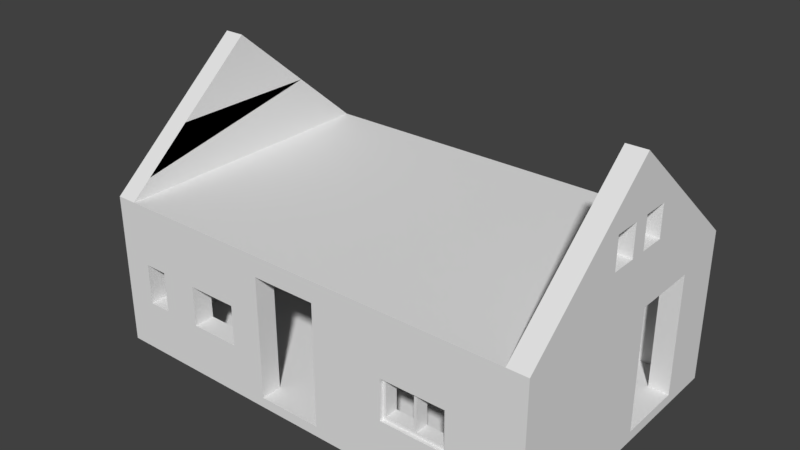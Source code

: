 # Source: house.blend  (saved by Blender 2.79.0; exported with 4.5.12 LTS)
import bpy
from mathutils import Matrix  # noqa: F401  (used for matrix-valued properties, if any)

bpy.ops.wm.read_factory_settings(use_empty=True)
scene = bpy.context.scene
scene.name = 'Scene'

# ---- collections
col_collection_1 = bpy.data.collections.new('Collection 1'); scene.collection.children.link(col_collection_1)

# ---- materials (node trees are filled in below, after node groups)
mat_material = bpy.data.materials.new('Material')
mat_material.alpha_threshold = 0.0
mat_material.use_transparent_shadow = False
mat_material.roughness = 0.5
mat_material.line_color = (0.0, 0.0, 0.0, 1.0)

# ---- material node trees

# ---- world
world_world = bpy.data.worlds.new('World'); scene.world = world_world
world_world.color = (0.05088, 0.05088, 0.05088)
world_world.use_sun_shadow = False
world_world.sun_shadow_jitter_overblur = 0.0
world_world.cycles.sampling_method = 'MANUAL'

# ---- meshes
me_cube_003 = bpy.data.meshes.new('Cube.003')
me_cube_003.from_pydata([(7.738, -3.088, 5.0), (7.738, -3.412, 5.0), (6.161, -3.412, 5.0), (6.161, -3.088, 5.0), (7.738, -3.088, 9.0), (7.738, -3.412, 9.0), (6.161, -3.088, 9.0), (6.161, -3.412, 9.0), (7.659, -3.088, 5.317), (7.659, -3.412, 5.317), (6.24, -3.412, 5.317), (6.24, -3.088, 5.317), (7.659, -3.088, 8.683), (7.659, -3.412, 8.683), (6.24, -3.088, 8.683), (6.24, -3.412, 8.683), (7.001, -3.412, 5.317), (7.001, -3.088, 8.683), (7.001, -3.088, 5.0), (7.001, -3.412, 8.683), (7.001, -3.412, 5.0), (7.001, -3.088, 9.0), (7.001, -3.088, 5.317), (7.001, -3.412, 9.0), (6.936, -3.412, 5.317), (6.936, -3.088, 8.683), (6.936, -3.088, 5.0), (6.936, -3.412, 8.683), (6.936, -3.412, 5.0), (6.936, -3.088, 9.0), (6.936, -3.088, 5.317), (6.936, -3.412, 9.0)], [], [(4, 0, 8, 12), (1, 5, 13, 9), (5, 23, 19, 13), (2, 28, 24, 10), (9, 8, 22, 16), (8, 9, 13, 12), (10, 11, 14, 15), (15, 14, 25, 27), (0, 18, 22, 8), (6, 29, 25, 14), (3, 6, 14, 11), (7, 2, 10, 15), (17, 19, 16, 22), (22, 18, 26, 30), (19, 23, 31, 27), (17, 21, 4, 12), (16, 20, 1, 9), (19, 17, 12, 13), (16, 22, 30, 24), (25, 29, 21, 17), (30, 26, 3, 11), (24, 28, 20, 16), (27, 25, 17, 19), (27, 31, 7, 15), (24, 30, 11, 10), (30, 25, 27, 24), (19, 27, 24, 16), (22, 30, 25, 17)])
me_cube_003.materials.append(mat_material)
me_cube_003.use_remesh_preserve_volume = False
me_cube_003.use_remesh_preserve_attributes = False
me_cube_003.use_mirror_vertex_groups = False
me_cube_003.update()
me_cube_001 = bpy.data.meshes.new('Cube.001')
me_cube_001.from_pydata([(9.0, 3.0, 1.0), (9.0, 3.0, 0.0), (9.0, -3.0, 1.0), (9.0, -3.0, 0.0), (-1.0, 3.0, 1.0), (-1.0, 3.0, 0.0), (-1.0, -3.0, 1.0), (-1.0, -3.0, 0.0), (9.5, -3.0, 1.0), (9.5, -3.0, 0.0), (9.5, 3.0, 1.0), (9.5, 3.0, 0.0), (9.0, 2.205, 1.0), (9.5, 2.205, 1.0), (9.0, 0.5335, 1.0), (9.5, 0.5335, 1.0), (9.0, 0.5335, 13.0), (9.5, 0.5335, 13.0), (9.5, -3.0, 13.0), (9.0, 3.0, 13.0), (9.5, 3.0, 13.0), (9.0, 2.205, 13.0), (9.5, 2.205, 13.0), (9.0, -3.5, 1.0), (-1.0, -3.5, 1.0), (-1.0, -3.5, 0.0), (9.0, -3.5, 0.0), (9.5, -3.5, 1.0), (9.5, -3.5, 0.0), (9.5, -3.5, 13.0), (9.0, -3.5, 13.0), (9.0, 3.5, 1.0), (9.0, 3.5, 0.0), (-1.0, 3.5, 1.0), (-1.0, 3.5, 0.0), (9.5, 3.5, 1.0), (9.5, 3.5, 0.0), (9.0, 3.5, 13.0), (9.5, 3.5, 13.0), (-1.5, 3.5, 0.0), (-1.5, 3.0, 0.0), (-1.5, 3.0, 1.0), (-1.5, -3.0, 1.0), (-1.5, -3.0, 0.0), (-1.5, 3.5, 1.0), (-1.5, -3.5, 0.0), (-1.5, -3.5, 1.0), (4.403, -3.5, 1.0), (4.403, -3.0, 1.0), (2.823, -3.5, 1.0), (2.823, -3.0, 1.0), (9.0, -3.5, 5.0), (9.0, -3.0, 5.0), (4.403, -3.5, 5.0), (4.403, -3.0, 5.0), (7.738, -3.5, 5.0), (7.738, -3.0, 5.0), (6.161, -3.5, 5.0), (6.161, -3.0, 5.0), (9.0, -3.5, 9.0), (9.0, -3.0, 9.0), (6.161, -3.5, 9.0), (4.403, -3.5, 9.0), (6.161, -3.0, 9.0), (4.403, -3.0, 9.0), (7.738, -3.5, 9.0), (7.738, -3.0, 9.0), (9.0, -3.0, 13.0), (6.161, -3.5, 13.0), (4.403, -3.5, 13.0), (6.161, -3.0, 13.0), (4.403, -3.0, 13.0), (7.738, -3.5, 13.0), (7.738, -3.0, 13.0), (2.823, -3.0, 5.0), (-1.0, -3.0, 5.0), (2.823, -3.5, 5.0), (-1.0, -3.5, 5.0), (-0.7624, -3.5, 5.0), (-0.7624, -3.0, 5.0), (-0.1909, -3.5, 5.0), (-0.1909, -3.0, 5.0), (0.7579, -3.5, 5.0), (0.7579, -3.0, 5.0), (2.007, -3.0, 5.0), (2.007, -3.5, 5.0), (-0.7624, -3.0, 9.0), (-1.0, -3.0, 9.0), (-0.7624, -3.5, 9.0), (-1.0, -3.5, 9.0), (2.823, -3.0, 9.0), (2.823, -3.5, 9.0), (0.7579, -3.5, 9.0), (-0.1909, -3.5, 9.0), (0.7579, -3.0, 9.0), (-0.1909, -3.0, 9.0), (2.007, -3.0, 9.0), (2.007, -3.5, 9.0), (-0.7624, -3.0, 13.0), (-0.7624, -3.5, 13.0), (2.823, -3.0, 13.0), (2.823, -3.5, 13.0), (0.7579, -3.5, 13.0), (-0.1909, -3.5, 13.0), (0.7579, -3.0, 13.0), (-0.1909, -3.0, 13.0), (2.007, -3.0, 13.0), (2.007, -3.5, 13.0), (-1.5, 3.0, 13.0), (-1.0, 3.0, 13.0), (-1.0, -3.0, 13.0), (9.0, 3.0, 15.0), (-1.5, 3.5, 13.0), (-1.0, -3.5, 13.0), (-1.5, -3.0, 13.0), (-1.5, -3.5, 13.0), (9.5, 0.5335, 15.0), (9.5, -3.0, 15.0), (-1.0, 3.5, 13.0), (9.5, -3.5, 15.0), (9.5, 3.0, 15.0), (9.0, 2.205, 15.0), (9.5, 2.205, 15.0), (9.0, 0.5335, 15.0), (6.161, -3.0, 15.0), (7.738, -3.0, 15.0), (9.0, -3.5, 15.0), (9.0, 3.5, 15.0), (9.5, 3.5, 15.0), (6.161, -3.5, 15.0), (7.738, -3.5, 15.0), (4.403, -3.5, 15.0), (4.403, -3.0, 15.0), (9.0, -3.0, 15.0), (-1.0, -3.0, 15.0), (-1.0, 3.0, 15.0), (-1.5, 3.0, 15.0), (2.823, -3.0, 15.0), (2.823, -3.5, 15.0), (-0.7624, -3.0, 15.0), (-0.7624, -3.5, 15.0), (0.7579, -3.5, 15.0), (-0.1909, -3.5, 15.0), (0.7579, -3.0, 15.0), (-0.1909, -3.0, 15.0), (2.007, -3.0, 15.0), (2.007, -3.5, 15.0), (-1.0, -3.5, 15.0), (-1.5, -3.0, 15.0), (-1.5, 3.5, 15.0), (-1.5, -3.5, 15.0), (-1.0, 3.5, 15.0), (-1.0, 0.0, 27.0), (-1.5, 0.0, 27.0), (9.5, -3.0, 16.71), (-1.0, -3.0, 16.71), (9.0, -3.0, 16.71), (9.5, -3.0, 14.84), (-1.5, -3.0, 16.71), (-1.5, 3.0, 16.72), (-1.0, 3.0, 16.72), (9.5, -2.415, 18.71), (9.0, -2.415, 18.71), (9.5, 2.415, 18.72), (9.0, 2.415, 18.72), (9.5, 0.1969, 18.52), (9.0, 0.1969, 18.52), (9.0, 0.837, 18.52), (9.5, 0.837, 18.52), (9.5, -0.2033, 18.51), (9.0, -0.2033, 18.51), (9.5, -0.8434, 18.51), (9.0, -0.8434, 18.51), (9.0, 3.0, 16.72), (9.5, 3.0, 16.72), (9.5, 1.397, 22.21), (9.0, 1.397, 22.21), (9.5, 0.0, 27.0), (9.0, 0.0, 27.0), (9.0, 0.397, 25.64), (9.5, 0.397, 25.64), (9.5, -1.404, 22.19), (9.0, -1.404, 22.19), (9.5, -0.4034, 25.62), (9.0, -0.4034, 25.62), (9.5, 0.1969, 21.61), (9.5, -0.2033, 21.61), (9.0, -1.864, 20.61), (9.5, 1.864, 20.61), (9.5, -1.864, 20.61), (9.0, 1.864, 20.61), (9.0, -0.8434, 21.61), (9.0, 0.837, 21.61), (9.0, 0.1969, 21.61), (9.5, 0.837, 21.61), (9.5, -0.8434, 21.61), (9.0, -0.2033, 21.61), (-1.0, -1.864, 20.61), (-1.0, 1.864, 20.61), (-1.5, -1.864, 20.61), (-1.5, 1.864, 20.61), (7.738, -3.088, 5.0), (7.738, -3.412, 5.0), (6.161, -3.412, 5.0), (6.161, -3.088, 5.0), (7.738, -3.088, 9.0), (7.738, -3.412, 9.0), (6.161, -3.088, 9.0), (6.161, -3.412, 9.0)], [], [(8, 18, 29, 27), (3, 1, 11, 9), (10, 11, 36, 35), (7, 25, 45, 43), (11, 10, 13, 15, 8, 9), (3, 9, 28, 26), (4, 0, 19, 109), (8, 15, 17, 18), (68, 72, 130, 129), (13, 12, 14, 15), (33, 34, 39, 44), (19, 21, 121, 111), (12, 13, 22, 21), (0, 12, 21, 19), (20, 38, 128, 120), (15, 14, 16, 17), (14, 2, 67, 16), (13, 10, 20, 22), (26, 23, 47, 49, 24, 25), (23, 26, 28, 27), (23, 27, 29, 30), (48, 47, 53, 54), (60, 66, 73, 67), (7, 3, 26, 25), (9, 8, 27, 28), (6, 4, 109, 110), (34, 33, 31, 32), (32, 31, 35, 36), (35, 31, 37, 38), (20, 10, 35, 38), (37, 118, 151, 127), (1, 5, 34, 32), (11, 1, 32, 36), (116, 123, 133, 117), (43, 42, 41, 40), (40, 41, 44, 39), (42, 43, 45, 46), (5, 7, 43, 40), (46, 24, 113, 115), (34, 5, 40, 39), (25, 24, 46, 45), (52, 56, 66, 60), (47, 48, 50, 49), (101, 100, 137, 138), (47, 23, 51, 55, 57, 53), (2, 48, 54, 58, 56, 52), (44, 41, 108, 112), (54, 53, 62, 64), (55, 65, 206, 202), (42, 46, 115, 114), (53, 57, 61, 62), (57, 55, 202, 203), (55, 51, 59, 65), (65, 61, 208, 206), (58, 54, 64, 63), (113, 99, 140, 147), (109, 19, 111, 135), (64, 62, 69, 71), (62, 61, 68, 69), (111, 121, 122, 120), (65, 59, 30, 72), (41, 42, 114, 108), (63, 64, 71, 70), (63, 66, 205, 207), (72, 68, 61, 65), (70, 73, 66, 63), (105, 98, 139, 144), (78, 79, 86, 88), (24, 49, 76, 85, 82, 80, 78, 77), (49, 50, 74, 76), (50, 6, 75, 79, 81, 83, 84, 74), (76, 74, 90, 91), (80, 81, 79, 78), (81, 80, 93, 95), (85, 84, 83, 82), (86, 87, 110, 98), (97, 91, 101, 107), (74, 84, 96, 90), (79, 75, 87, 86), (80, 82, 92, 93), (85, 76, 91, 97), (77, 78, 88, 89), (83, 81, 95, 94), (84, 85, 97, 96), (18, 17, 116, 117, 157), (82, 83, 94, 92), (98, 110, 134, 139), (106, 104, 143, 145), (110, 109, 135, 134), (73, 70, 124, 125), (89, 88, 99, 113), (118, 112, 149, 151), (93, 92, 102, 103), (99, 103, 142, 140), (90, 96, 106, 100), (94, 95, 105, 104), (91, 90, 100, 101), (97, 92, 94, 96), (86, 95, 93, 88), (107, 102, 92, 97), (88, 93, 103, 99), (104, 106, 96, 94), (98, 105, 95, 86), (33, 44, 112, 118), (102, 107, 146, 141), (31, 33, 118, 37), (111, 120, 128, 127), (117, 133, 126, 119), (134, 135, 136, 148), (129, 124, 132, 131), (133, 125, 130, 126), (125, 124, 129, 130), (147, 134, 148, 150), (138, 137, 145, 146), (140, 139, 134, 147), (141, 143, 144, 142), (140, 142, 144, 139), (141, 146, 145, 143), (135, 151, 149, 136), (135, 111, 127, 151), (108, 114, 148, 136), (22, 20, 120, 122), (103, 102, 141, 142), (69, 68, 129, 131), (112, 108, 136, 149), (29, 18, 157, 117, 119), (116, 122, 121, 123), (70, 71, 132, 124), (104, 105, 144, 143), (114, 115, 150, 148), (17, 22, 122, 116), (71, 69, 131, 132), (16, 67, 133, 123), (115, 113, 147, 150), (100, 106, 145, 137), (67, 73, 125, 133), (30, 29, 119, 126), (107, 101, 138, 146), (72, 30, 126, 130), (38, 37, 127, 128), (22, 17, 16, 21), (126, 119, 154, 156), (128, 127, 173, 174), (149, 159, 160, 151), (150, 147, 155, 158), (158, 155, 152, 153), (160, 159, 153, 152), (136, 159, 149), (120, 128, 174), (117, 154, 119), (158, 148, 150), (148, 158, 159, 136), (116, 122, 120, 174, 154, 117), (111, 173, 127), (156, 133, 126), (173, 111, 121, 123, 133, 156), (160, 135, 151), (134, 155, 147), (155, 134, 135, 160), (155, 160, 198, 197), (173, 156, 162, 172, 170, 166, 167, 164), (162, 161, 171, 172), (156, 154, 161, 162), (174, 173, 164, 163), (154, 174, 163, 168, 165, 169, 171, 161), (158, 153, 159, 200, 199), (166, 165, 168, 167), (167, 168, 163, 164), (170, 169, 165, 166), (172, 171, 169, 170), (164, 190, 188, 163), (175, 176, 179, 180), (161, 189, 187, 162), (171, 195, 189, 161), (182, 181, 183, 184), (168, 163, 188, 194), (169, 165, 185, 186), (180, 179, 178, 177), (184, 183, 177, 178), (184, 178, 179, 193, 196), (162, 187, 191, 172), (164, 167, 192, 190), (167, 168, 194, 192), (171, 172, 191, 195), (195, 186, 183, 181), (189, 195, 181), (194, 188, 175), (196, 193, 166, 170), (190, 192, 176), (192, 194, 185, 193), (197, 198, 160, 152, 155), (199, 200, 159, 158), (188, 190, 176, 175), (187, 189, 181, 182), (186, 185, 180, 177, 183), (191, 187, 182), (191, 196, 186, 195), (185, 194, 175, 180), (193, 179, 176, 192), (184, 196, 191, 182), (185, 165, 166, 193), (169, 186, 196, 170), (138, 101, 69, 131), (132, 137, 138, 131), (100, 71, 69, 101), (71, 100, 137, 132), (21, 16, 123, 121), (56, 58, 204, 201), (66, 56, 201, 205), (58, 63, 207, 204), (61, 57, 203, 208)])
me_cube_001.materials.append(mat_material)
me_cube_001.use_remesh_preserve_volume = False
me_cube_001.use_remesh_preserve_attributes = False
me_cube_001.use_mirror_vertex_groups = False
me_cube_001.update()
me_cube = bpy.data.meshes.new('Cube')
me_cube.from_pydata([(9.0, 3.0, 1.0), (-2.0, -2.391, 1.0), (9.0, -3.0, 1.0), (-1.0, 3.0, 1.0), (-1.0, -3.0, 1.0), (9.0, 2.205, 1.0), (9.0, 0.5335, 1.0), (9.0, 0.5335, 13.0), (9.0, 3.0, 13.0), (9.0, 2.205, 13.0), (4.403, -3.0, 1.0), (2.823, -3.0, 1.0), (9.0, -3.0, 13.0), (6.161, -3.0, 13.0), (4.403, -3.0, 13.0), (7.738, -3.0, 13.0), (-0.7624, -3.0, 13.0), (2.823, -3.0, 13.0), (0.7579, -3.0, 13.0), (-0.1909, -3.0, 13.0), (2.007, -3.0, 13.0), (-1.0, 3.0, 13.0), (-1.0, -3.0, 13.0), (9.0, 3.0, 15.0), (9.0, 2.205, 15.0), (9.0, 0.5335, 15.0), (6.161, -3.0, 15.0), (7.738, -3.0, 15.0), (4.403, -3.0, 15.0), (9.0, -3.0, 15.0), (-1.0, -3.0, 15.0), (-1.0, 3.0, 15.0), (2.823, -3.0, 15.0), (-0.7624, -3.0, 15.0), (0.7579, -3.0, 15.0), (-0.1909, -3.0, 15.0), (2.007, -3.0, 15.0), (9.0, 3.0, 0.0), (9.0, -3.0, 0.0), (-1.0, 3.0, 0.0), (-1.0, -3.0, 0.0)], [], [(0, 3, 4, 11, 10, 2, 6, 5), (8, 9, 7, 12, 15, 13, 14, 17, 20, 18, 19, 16, 22, 21), (28, 26, 27, 29, 25, 24, 23, 31, 30, 33, 35, 34, 36, 32), (12, 7, 25, 29), (7, 9, 24, 25), (9, 8, 23, 24), (8, 21, 31, 23), (21, 22, 30, 31), (19, 18, 34, 35), (19, 35, 33, 16), (22, 16, 33, 30), (18, 20, 36, 34), (14, 28, 32, 17), (20, 17, 32, 36), (14, 13, 26, 28), (15, 27, 26, 13), (15, 12, 29, 27), (39, 37, 38, 40), (3, 0, 37, 39), (4, 3, 39, 40), (6, 2, 38, 37), (6, 37, 5), (5, 37, 0), (2, 10, 40, 38), (11, 40, 10), (4, 40, 11)])
me_cube.materials.append(mat_material)
me_cube.use_remesh_preserve_volume = False
me_cube.use_remesh_preserve_attributes = False
me_cube.use_mirror_vertex_groups = False
me_cube.update()

# ---- objects
ob_wndow = bpy.data.objects.new('wndow', me_cube_003)
ob_cube_001 = bpy.data.objects.new('Cube.001', me_cube_001)
ob_cube = bpy.data.objects.new('Cube', me_cube)

# ---- transforms, parenting, visibility, modifiers, constraints
ob_wndow.location = (0.0, 0.0, 0.0)
ob_wndow.scale = (1.0, 1.0, 0.25)
ob_wndow.lock_rotations_4d = False
ob_wndow.empty_display_type = 'ARROWS'
ob_wndow.lineart.crease_threshold = 0.0
ob_cube_001.location = (0.0, 0.0, 0.0)
ob_cube_001.scale = (1.0, 1.0, 0.25)
ob_cube_001.lock_rotations_4d = False
ob_cube_001.empty_display_type = 'ARROWS'
ob_cube_001.lineart.crease_threshold = 0.0
ob_cube.location = (0.0, 0.0, 0.0)
ob_cube.scale = (1.0, 1.0, 0.25)
ob_cube.lock_rotations_4d = False
ob_cube.empty_display_type = 'ARROWS'
ob_cube.lineart.crease_threshold = 0.0

# ---- collection membership
col_collection_1.objects.link(ob_wndow)
col_collection_1.objects.link(ob_cube_001)
col_collection_1.objects.link(ob_cube)

# ---- scene / render settings (as saved in the file)
scene.frame_start = 1; scene.frame_end = 250; scene.frame_set(1)
scene.render.engine = 'BLENDER_EEVEE_NEXT'
scene.render.resolution_percentage = 50
scene.render.dither_intensity = 0.0
scene.cycles.use_denoising = False
scene.cycles.samples = 128
scene.cycles.sampling_pattern = 'TABULATED_SOBOL'
scene.cycles.use_adaptive_sampling = False
scene.cycles.use_light_tree = False
scene.cycles.blur_glossy = 0.0
scene.cycles.sample_clamp_indirect = 0.0
scene.view_settings.view_transform = 'Standard'
bpy.context.view_layer.update()

# ---- added for rendering (the .blend has no active camera and no usable light): camera, sun
cam_auto = bpy.data.cameras.new('AutoCamera')
cam_auto.lens = 50.0
cam_auto.sensor_width = 36.0
cam_auto.clip_end = 1000.0
ob_auto_camera = bpy.data.objects.new('AutoCamera', cam_auto)
scene.collection.objects.link(ob_auto_camera)
ob_auto_camera.location = (17.6842, -16.721, 14.5223)
ob_auto_camera.rotation_euler = (1.09748, -7.21219e-08, 0.694738)
scene.camera = ob_auto_camera
light_auto_sun = bpy.data.lights.new('AutoSun', 'SUN')
light_auto_sun.energy = 3.0
light_auto_sun.angle = 0.0523599
ob_auto_sun = bpy.data.objects.new('AutoSun', light_auto_sun)
scene.collection.objects.link(ob_auto_sun)
ob_auto_sun.rotation_euler = (0.872665, 0.174533, 0.523599)
bpy.context.view_layer.update()
